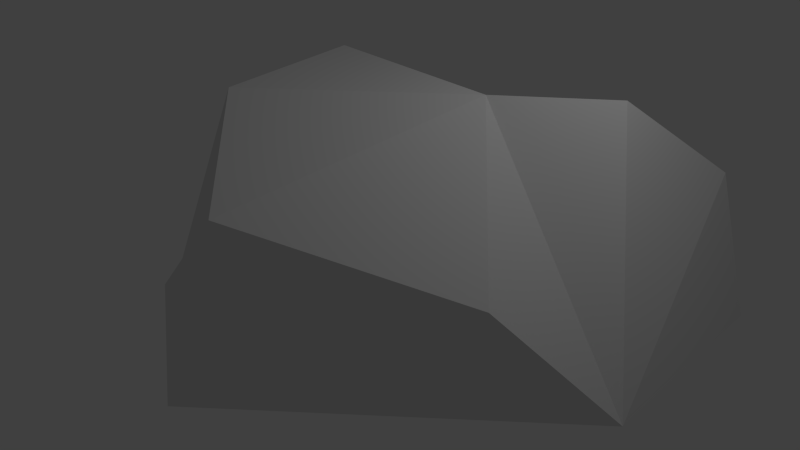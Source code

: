 # Source: rock.blend  (saved by Blender 2.57.1; exported with 4.5.12 LTS)
import bpy
from mathutils import Matrix  # noqa: F401  (used for matrix-valued properties, if any)

bpy.ops.wm.read_factory_settings(use_empty=True)
scene = bpy.context.scene
scene.name = 'Scene'

# ---- collections
col_collection_1 = bpy.data.collections.new('Collection 1'); scene.collection.children.link(col_collection_1)

# ---- materials (node trees are filled in below, after node groups)
mat_material = bpy.data.materials.new('Material')
mat_material.alpha_threshold = 0.0
mat_material.use_transparent_shadow = False
mat_material.roughness = 0.5
mat_material.line_color = (0.0, 0.0, 0.0, 1.0)

# ---- material node trees

# ---- world
world_world = bpy.data.worlds.new('World'); scene.world = world_world
world_world.color = (0.05088, 0.05088, 0.05088)
world_world.use_sun_shadow = False
world_world.sun_shadow_jitter_overblur = 0.0
world_world.cycles.sampling_method = 'MANUAL'
world_world.cycles.sample_map_resolution = 256

# ---- cameras
cam_camera = bpy.data.cameras.new('Camera')
cam_camera.clip_end = 100.0
cam_camera.lens = 35.0
cam_camera.ortho_scale = 7.314
cam_camera.dof.focus_distance = 0.0
cam_camera.dof.aperture_fstop = 128.0

# ---- lights
light_lamp = bpy.data.lights.new('Lamp', 'POINT')
light_lamp.transmission_factor = 0.0
light_lamp.cutoff_distance = 30.0
light_lamp.energy = 100.0
light_lamp.shadow_buffer_clip_start = 1.001
light_lamp.shadow_soft_size = 1.0
light_lamp.shadow_maximum_resolution = 0.006
light_lamp.use_absolute_resolution = True
light_lamp.cycles.use_multiple_importance_sampling = False

# ---- meshes
me_cube = bpy.data.meshes.new('Cube')
me_cube.from_pydata([(1.246, 5.708, -0.834), (-0.1759, -3.385, -1.0), (-2.925, -1.951, -1.0), (-1.991, 3.843, -1.0), (1.709, 2.299, 0.9878), (0.2934, -3.271, 0.08004), (-1.188, -2.411, 0.3397), (-1.71, 1.405, 1.381), (3.333, 3.474, 1.187), (4.064, 0.1993, -0.8421), (3.88, 3.637, -0.9574), (-2.642, 0.8654, 0.6303), (-2.441, -0.8285, 0.4369), (-1.238, 0.5695, 2.678), (-0.8697, -1.609, 2.587), (0.6327, -2.914, 1.716), (1.442, 0.5891, 2.509), (2.948, -0.9861, 0.7489), (2.705, 1.752, 2.455), (-1.724, 3.283, 0.6831), (0.07892, 3.852, 1.449), (-1.057, 4.716, 0.5156), (0.7142, 4.996, 0.5651)], [], [(0, 1, 2, 3), (1, 5, 6, 2), (7, 11, 12, 6), (3, 11, 7), (2, 6, 12), (7, 6, 14, 13), (6, 5, 15, 14), (4, 7, 13, 16), (16, 13, 14, 15), (0, 8, 10), (8, 9, 10), (1, 9, 5), (1, 10, 9), (0, 10, 1), (5, 17, 15), (5, 9, 17), (15, 17, 16), (4, 16, 18), (4, 18, 8), (8, 18, 9), (9, 18, 16), (9, 16, 17), (3, 12, 11), (2, 12, 3), (7, 4, 20, 19), (3, 7, 19), (3, 19, 21), (0, 3, 21), (0, 21, 22), (0, 22, 8), (4, 8, 22), (4, 22, 20), (20, 22, 21), (19, 20, 21)])
me_cube.materials.append(mat_material)
me_cube.use_remesh_preserve_volume = False
me_cube.use_remesh_preserve_attributes = False
me_cube.use_mirror_vertex_groups = False
me_cube.update()

# ---- objects
ob_cube = bpy.data.objects.new('Cube', me_cube)
ob_lamp = bpy.data.objects.new('Lamp', light_lamp)
ob_camera = bpy.data.objects.new('Camera', cam_camera)

# ---- transforms, parenting, visibility, modifiers, constraints
ob_cube.location = (0.0, 0.0, 0.0)
ob_cube.lock_rotations_4d = False
ob_cube.empty_display_type = 'ARROWS'
ob_cube.color = (0.3019, 0.2051, 1.0, 1.0)
ob_cube.lineart.crease_threshold = 0.0
ob_lamp.location = (4.076, 1.005, 5.904)
ob_lamp.rotation_euler = (0.6503, 0.05522, 1.866)
ob_lamp.lock_rotations_4d = False
ob_lamp.empty_display_type = 'ARROWS'
ob_lamp.color = (0.0, 0.0, 0.0, 0.0)
ob_lamp.lineart.crease_threshold = 0.0
ob_camera.location = (7.481, -6.508, 5.344)
ob_camera.rotation_euler = (1.109, 0.01082, 0.8149)
ob_camera.lock_rotations_4d = False
ob_camera.empty_display_type = 'ARROWS'
ob_camera.color = (0.0, 0.0, 0.0, 0.0)
ob_camera.display_type = 'WIRE'
ob_camera.lineart.crease_threshold = 0.0

# ---- collection membership
col_collection_1.objects.link(ob_cube)
col_collection_1.objects.link(ob_lamp)
col_collection_1.objects.link(ob_camera)

# ---- scene / render settings (as saved in the file)
scene.camera = ob_camera
scene.frame_start = 1; scene.frame_end = 250; scene.frame_set(1)
scene.render.engine = 'BLENDER_EEVEE_NEXT'
scene.render.image_settings.color_mode = 'RGB'
scene.render.image_settings.compression = 90
scene.render.resolution_percentage = 50
scene.render.dither_intensity = 0.0
scene.render.bake_margin = 2
scene.render.bake_bias = 0.0
scene.cycles.use_denoising = False
scene.cycles.samples = 10
scene.cycles.sampling_pattern = 'TABULATED_SOBOL'
scene.cycles.light_sampling_threshold = 0.0
scene.cycles.use_adaptive_sampling = False
scene.cycles.use_light_tree = False
scene.cycles.blur_glossy = 0.0
scene.cycles.volume_bounces = 1
scene.cycles.pixel_filter_type = 'GAUSSIAN'
scene.cycles.sample_clamp_indirect = 0.0
scene.view_settings.view_transform = 'Standard'
bpy.context.view_layer.update()
